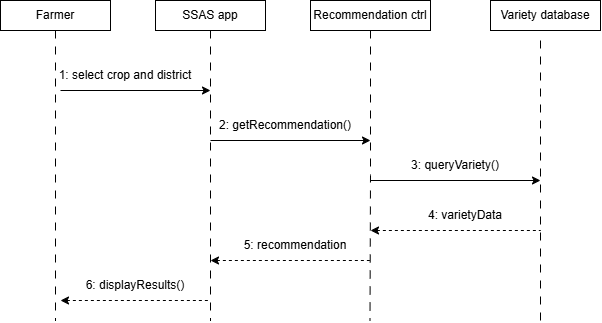

The diagram above was exported from draw.io. Its source (the exported page's mxGraphModel, read from the mxfile embedded in the PNG):
<mxGraphModel dx="603" dy="450" grid="1" gridSize="10" guides="1" tooltips="1" connect="1" arrows="1" fold="1" page="1" pageScale="1" pageWidth="850" pageHeight="1100" math="0" shadow="0">
  <root>
    <mxCell id="0" />
    <mxCell id="1" parent="0" />
    <mxCell id="MRMoUC7nDofiw5QIwc1q-8" edge="1" parent="1" source="MRMoUC7nDofiw5QIwc1q-3" style="edgeStyle=orthogonalEdgeStyle;rounded=0;orthogonalLoop=1;jettySize=auto;html=1;endArrow=none;endFill=0;dashed=1;dashPattern=8 8;">
      <mxGeometry relative="1" as="geometry">
        <mxPoint x="75" y="360" as="targetPoint" />
      </mxGeometry>
    </mxCell>
    <mxCell id="MRMoUC7nDofiw5QIwc1q-3" parent="1" style="html=1;whiteSpace=wrap;" value="Farmer" vertex="1">
      <mxGeometry height="30" width="110" x="20" y="40" as="geometry" />
    </mxCell>
    <mxCell id="MRMoUC7nDofiw5QIwc1q-5" parent="1" style="html=1;whiteSpace=wrap;" value="SSAS app" vertex="1">
      <mxGeometry height="30" width="110" x="175" y="40" as="geometry" />
    </mxCell>
    <mxCell id="MRMoUC7nDofiw5QIwc1q-6" parent="1" style="html=1;whiteSpace=wrap;" value="Variety database" vertex="1">
      <mxGeometry height="30" width="110" x="510" y="40" as="geometry" />
    </mxCell>
    <mxCell id="MRMoUC7nDofiw5QIwc1q-7" parent="1" style="html=1;whiteSpace=wrap;" value="Recommendation ctrl" vertex="1">
      <mxGeometry height="30" width="120" x="330" y="40" as="geometry" />
    </mxCell>
    <mxCell id="MRMoUC7nDofiw5QIwc1q-9" edge="1" parent="1" style="edgeStyle=orthogonalEdgeStyle;rounded=0;orthogonalLoop=1;jettySize=auto;html=1;endArrow=none;endFill=0;dashed=1;dashPattern=8 8;">
      <mxGeometry relative="1" x="0.0357" as="geometry">
        <mxPoint x="560" y="80" as="sourcePoint" />
        <mxPoint x="560" y="360" as="targetPoint" />
      </mxGeometry>
    </mxCell>
    <mxCell id="MRMoUC7nDofiw5QIwc1q-10" edge="1" parent="1" source="MRMoUC7nDofiw5QIwc1q-7" style="edgeStyle=orthogonalEdgeStyle;rounded=0;orthogonalLoop=1;jettySize=auto;html=1;endArrow=none;endFill=0;dashed=1;dashPattern=8 8;exitX=0.5;exitY=1;exitDx=0;exitDy=0;">
      <mxGeometry relative="1" x="0.0706" as="geometry">
        <mxPoint x="389.5" y="90" as="sourcePoint" />
        <mxPoint x="389.5" y="360" as="targetPoint" />
      </mxGeometry>
    </mxCell>
    <mxCell id="MRMoUC7nDofiw5QIwc1q-11" edge="1" parent="1" source="MRMoUC7nDofiw5QIwc1q-5" style="edgeStyle=orthogonalEdgeStyle;rounded=0;orthogonalLoop=1;jettySize=auto;html=1;endArrow=none;endFill=0;dashed=1;dashPattern=8 8;exitX=0.5;exitY=1;exitDx=0;exitDy=0;">
      <mxGeometry relative="1" as="geometry">
        <mxPoint x="230" y="90" as="sourcePoint" />
        <mxPoint x="230" y="360" as="targetPoint" />
      </mxGeometry>
    </mxCell>
    <mxCell id="MRMoUC7nDofiw5QIwc1q-13" edge="1" parent="1" style="edgeStyle=orthogonalEdgeStyle;rounded=0;orthogonalLoop=1;jettySize=auto;html=1;">
      <mxGeometry relative="1" as="geometry">
        <mxPoint x="230" y="180" as="sourcePoint" />
        <mxPoint x="390" y="180" as="targetPoint" />
      </mxGeometry>
    </mxCell>
    <mxCell id="MRMoUC7nDofiw5QIwc1q-14" edge="1" parent="1" style="edgeStyle=orthogonalEdgeStyle;rounded=0;orthogonalLoop=1;jettySize=auto;html=1;">
      <mxGeometry relative="1" as="geometry">
        <mxPoint x="390" y="220" as="sourcePoint" />
        <mxPoint x="560" y="220" as="targetPoint" />
      </mxGeometry>
    </mxCell>
    <mxCell id="MRMoUC7nDofiw5QIwc1q-15" edge="1" parent="1" style="edgeStyle=orthogonalEdgeStyle;rounded=0;orthogonalLoop=1;jettySize=auto;html=1;">
      <mxGeometry relative="1" as="geometry">
        <mxPoint x="80" y="130" as="sourcePoint" />
        <mxPoint x="230" y="130" as="targetPoint" />
      </mxGeometry>
    </mxCell>
    <mxCell id="MRMoUC7nDofiw5QIwc1q-16" edge="1" parent="1" style="edgeStyle=orthogonalEdgeStyle;rounded=0;orthogonalLoop=1;jettySize=auto;html=1;endArrow=none;endFill=0;startArrow=classic;startFill=1;dashed=1;">
      <mxGeometry relative="1" as="geometry">
        <mxPoint x="390" y="270" as="sourcePoint" />
        <mxPoint x="560" y="270" as="targetPoint" />
      </mxGeometry>
    </mxCell>
    <mxCell id="MRMoUC7nDofiw5QIwc1q-18" edge="1" parent="1" style="edgeStyle=orthogonalEdgeStyle;rounded=0;orthogonalLoop=1;jettySize=auto;html=1;endArrow=none;endFill=0;startArrow=classic;startFill=1;dashed=1;">
      <mxGeometry relative="1" as="geometry">
        <mxPoint x="230" y="300" as="sourcePoint" />
        <mxPoint x="390" y="300" as="targetPoint" />
      </mxGeometry>
    </mxCell>
    <mxCell id="MRMoUC7nDofiw5QIwc1q-19" edge="1" parent="1" style="edgeStyle=orthogonalEdgeStyle;rounded=0;orthogonalLoop=1;jettySize=auto;html=1;endArrow=none;endFill=0;startArrow=classic;startFill=1;dashed=1;">
      <mxGeometry relative="1" as="geometry">
        <mxPoint x="80" y="340" as="sourcePoint" />
        <mxPoint x="230" y="340" as="targetPoint" />
      </mxGeometry>
    </mxCell>
    <mxCell id="MRMoUC7nDofiw5QIwc1q-20" parent="1" style="text;html=1;whiteSpace=wrap;strokeColor=none;fillColor=none;align=center;verticalAlign=middle;rounded=0;" value="1: select crop and district" vertex="1">
      <mxGeometry height="30" width="150" x="70" y="100" as="geometry" />
    </mxCell>
    <mxCell id="MRMoUC7nDofiw5QIwc1q-21" parent="1" style="text;html=1;whiteSpace=wrap;strokeColor=none;fillColor=none;align=center;verticalAlign=middle;rounded=0;" value="2: getRecommendation()" vertex="1">
      <mxGeometry height="30" width="150" x="230" y="150" as="geometry" />
    </mxCell>
    <mxCell id="MRMoUC7nDofiw5QIwc1q-22" parent="1" style="text;html=1;whiteSpace=wrap;strokeColor=none;fillColor=none;align=center;verticalAlign=middle;rounded=0;" value="3: queryVariety()" vertex="1">
      <mxGeometry height="30" width="150" x="400" y="190" as="geometry" />
    </mxCell>
    <mxCell id="MRMoUC7nDofiw5QIwc1q-23" parent="1" style="text;html=1;whiteSpace=wrap;strokeColor=none;fillColor=none;align=center;verticalAlign=middle;rounded=0;" value="4: varietyData" vertex="1">
      <mxGeometry height="30" width="150" x="410" y="240" as="geometry" />
    </mxCell>
    <mxCell id="MRMoUC7nDofiw5QIwc1q-24" parent="1" style="text;html=1;whiteSpace=wrap;strokeColor=none;fillColor=none;align=center;verticalAlign=middle;rounded=0;" value="5: recommendation" vertex="1">
      <mxGeometry height="30" width="150" x="240" y="270" as="geometry" />
    </mxCell>
    <mxCell id="MRMoUC7nDofiw5QIwc1q-25" parent="1" style="text;html=1;whiteSpace=wrap;strokeColor=none;fillColor=none;align=center;verticalAlign=middle;rounded=0;" value="6: displayResults()" vertex="1">
      <mxGeometry height="30" width="150" x="80" y="310" as="geometry" />
    </mxCell>
  </root>
</mxGraphModel>